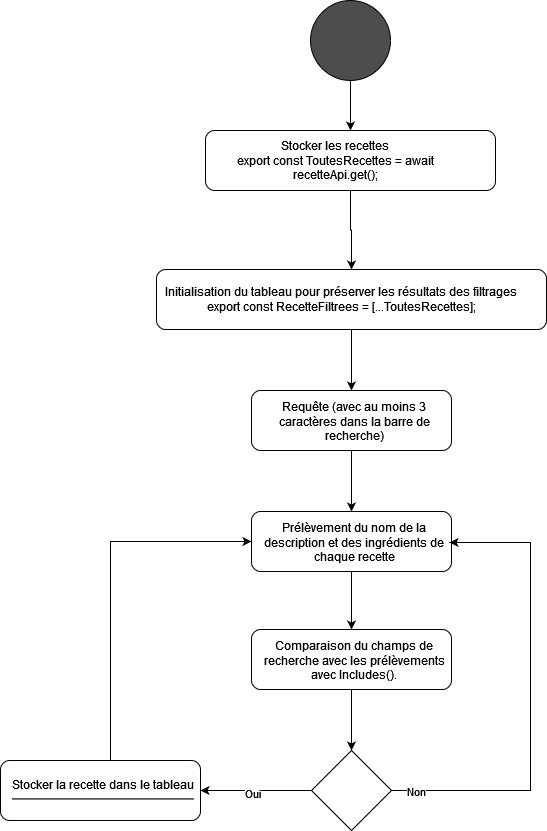

The diagram above was exported from draw.io. Its source (the exported page's mxGraphModel, read from the mxfile embedded in the PNG):
<mxGraphModel dx="2074" dy="792" grid="1" gridSize="10" guides="1" tooltips="1" connect="1" arrows="1" fold="1" page="1" pageScale="1" pageWidth="827" pageHeight="1169" math="0" shadow="0">
  <root>
    <mxCell id="0" />
    <mxCell id="1" parent="0" />
    <mxCell id="8V0CTJUoxL9laq_ECzSV-12" style="edgeStyle=orthogonalEdgeStyle;rounded=0;orthogonalLoop=1;jettySize=auto;html=1;exitX=0.5;exitY=1;exitDx=0;exitDy=0;entryX=0.5;entryY=0;entryDx=0;entryDy=0;" edge="1" parent="1" source="8V0CTJUoxL9laq_ECzSV-1" target="8V0CTJUoxL9laq_ECzSV-2">
      <mxGeometry relative="1" as="geometry" />
    </mxCell>
    <mxCell id="8V0CTJUoxL9laq_ECzSV-1" value="" style="ellipse;whiteSpace=wrap;html=1;aspect=fixed;fillColor=#4D4D4D;" vertex="1" parent="1">
      <mxGeometry x="340" y="10" width="80" height="80" as="geometry" />
    </mxCell>
    <mxCell id="8V0CTJUoxL9laq_ECzSV-11" style="edgeStyle=orthogonalEdgeStyle;rounded=0;orthogonalLoop=1;jettySize=auto;html=1;entryX=0.5;entryY=0;entryDx=0;entryDy=0;" edge="1" parent="1" source="8V0CTJUoxL9laq_ECzSV-2" target="8V0CTJUoxL9laq_ECzSV-9">
      <mxGeometry relative="1" as="geometry" />
    </mxCell>
    <mxCell id="8V0CTJUoxL9laq_ECzSV-2" value="" style="rounded=1;whiteSpace=wrap;html=1;" vertex="1" parent="1">
      <mxGeometry x="235" y="140" width="290" height="60" as="geometry" />
    </mxCell>
    <mxCell id="8V0CTJUoxL9laq_ECzSV-6" value="&lt;div&gt;Stocker les recettes&lt;/div&gt;&lt;div&gt;&lt;span class=&quot;hljs-keyword&quot;&gt;export&lt;/span&gt; &lt;span class=&quot;hljs-keyword&quot;&gt;const&lt;/span&gt; &lt;span class=&quot;hljs-title class_&quot;&gt;ToutesRecettes&lt;/span&gt; = &lt;span class=&quot;hljs-keyword&quot;&gt;await&lt;/span&gt; recetteApi.&lt;span class=&quot;hljs-title function_&quot;&gt;get&lt;/span&gt;();&lt;/div&gt;" style="text;html=1;align=center;verticalAlign=middle;whiteSpace=wrap;rounded=0;" vertex="1" parent="1">
      <mxGeometry x="245" y="155" width="240" height="30" as="geometry" />
    </mxCell>
    <mxCell id="8V0CTJUoxL9laq_ECzSV-17" style="edgeStyle=orthogonalEdgeStyle;rounded=0;orthogonalLoop=1;jettySize=auto;html=1;entryX=0.5;entryY=0;entryDx=0;entryDy=0;" edge="1" parent="1" source="8V0CTJUoxL9laq_ECzSV-9" target="8V0CTJUoxL9laq_ECzSV-13">
      <mxGeometry relative="1" as="geometry" />
    </mxCell>
    <mxCell id="8V0CTJUoxL9laq_ECzSV-9" value="" style="rounded=1;whiteSpace=wrap;html=1;" vertex="1" parent="1">
      <mxGeometry x="186" y="279" width="390" height="60" as="geometry" />
    </mxCell>
    <mxCell id="8V0CTJUoxL9laq_ECzSV-10" value="&lt;div&gt;Initialisation du tableau pour préserver les résultats des filtrages&lt;/div&gt;&lt;div&gt;&lt;span class=&quot;hljs-keyword&quot;&gt;export&lt;/span&gt; &lt;span class=&quot;hljs-keyword&quot;&gt;const&lt;/span&gt; &lt;span class=&quot;hljs-title class_&quot;&gt;RecetteFiltrees&lt;/span&gt; = [...&lt;span class=&quot;hljs-title class_&quot;&gt;ToutesRecettes&lt;/span&gt;];&lt;/div&gt;" style="text;html=1;align=center;verticalAlign=middle;whiteSpace=wrap;rounded=0;" vertex="1" parent="1">
      <mxGeometry x="186" y="294" width="370" height="30" as="geometry" />
    </mxCell>
    <mxCell id="8V0CTJUoxL9laq_ECzSV-20" style="edgeStyle=orthogonalEdgeStyle;rounded=0;orthogonalLoop=1;jettySize=auto;html=1;" edge="1" parent="1" source="8V0CTJUoxL9laq_ECzSV-13" target="8V0CTJUoxL9laq_ECzSV-18">
      <mxGeometry relative="1" as="geometry" />
    </mxCell>
    <mxCell id="8V0CTJUoxL9laq_ECzSV-13" value="" style="rounded=1;whiteSpace=wrap;html=1;" vertex="1" parent="1">
      <mxGeometry x="281" y="400" width="200" height="60" as="geometry" />
    </mxCell>
    <mxCell id="8V0CTJUoxL9laq_ECzSV-14" value="Requête (avec au moins 3 caractères dans la barre de recherche)" style="text;html=1;align=center;verticalAlign=middle;whiteSpace=wrap;rounded=0;" vertex="1" parent="1">
      <mxGeometry x="289" y="416" width="190" height="30" as="geometry" />
    </mxCell>
    <mxCell id="8V0CTJUoxL9laq_ECzSV-23" style="edgeStyle=orthogonalEdgeStyle;rounded=0;orthogonalLoop=1;jettySize=auto;html=1;entryX=0.5;entryY=0;entryDx=0;entryDy=0;" edge="1" parent="1" source="8V0CTJUoxL9laq_ECzSV-18" target="8V0CTJUoxL9laq_ECzSV-21">
      <mxGeometry relative="1" as="geometry" />
    </mxCell>
    <mxCell id="8V0CTJUoxL9laq_ECzSV-18" value="" style="rounded=1;whiteSpace=wrap;html=1;" vertex="1" parent="1">
      <mxGeometry x="281" y="521" width="200" height="60" as="geometry" />
    </mxCell>
    <mxCell id="8V0CTJUoxL9laq_ECzSV-19" value="Prélèvement du nom de la description et des ingrédients de chaque recette" style="text;html=1;align=center;verticalAlign=middle;whiteSpace=wrap;rounded=0;" vertex="1" parent="1">
      <mxGeometry x="289" y="537" width="190" height="30" as="geometry" />
    </mxCell>
    <mxCell id="8V0CTJUoxL9laq_ECzSV-25" style="edgeStyle=orthogonalEdgeStyle;rounded=0;orthogonalLoop=1;jettySize=auto;html=1;entryX=0;entryY=0.5;entryDx=0;entryDy=0;" edge="1" parent="1" source="8V0CTJUoxL9laq_ECzSV-21" target="8V0CTJUoxL9laq_ECzSV-24">
      <mxGeometry relative="1" as="geometry" />
    </mxCell>
    <mxCell id="8V0CTJUoxL9laq_ECzSV-21" value="" style="rounded=1;whiteSpace=wrap;html=1;" vertex="1" parent="1">
      <mxGeometry x="281" y="639" width="200" height="60" as="geometry" />
    </mxCell>
    <mxCell id="8V0CTJUoxL9laq_ECzSV-22" value="Comparaison du champs de recherche avec les prélèvements avec Includes()." style="text;html=1;align=center;verticalAlign=middle;whiteSpace=wrap;rounded=0;" vertex="1" parent="1">
      <mxGeometry x="289" y="655" width="190" height="30" as="geometry" />
    </mxCell>
    <mxCell id="8V0CTJUoxL9laq_ECzSV-26" style="edgeStyle=orthogonalEdgeStyle;rounded=0;orthogonalLoop=1;jettySize=auto;html=1;entryX=1;entryY=0.5;entryDx=0;entryDy=0;" edge="1" parent="1" source="8V0CTJUoxL9laq_ECzSV-24" target="8V0CTJUoxL9laq_ECzSV-19">
      <mxGeometry relative="1" as="geometry">
        <Array as="points">
          <mxPoint x="560" y="800" />
          <mxPoint x="560" y="552" />
        </Array>
      </mxGeometry>
    </mxCell>
    <mxCell id="8V0CTJUoxL9laq_ECzSV-27" value="Non" style="edgeLabel;html=1;align=center;verticalAlign=middle;resizable=0;points=[];" vertex="1" connectable="0" parent="8V0CTJUoxL9laq_ECzSV-26">
      <mxGeometry x="-0.8974" relative="1" as="geometry">
        <mxPoint as="offset" />
      </mxGeometry>
    </mxCell>
    <mxCell id="8V0CTJUoxL9laq_ECzSV-31" style="edgeStyle=orthogonalEdgeStyle;rounded=0;orthogonalLoop=1;jettySize=auto;html=1;entryX=1;entryY=0.5;entryDx=0;entryDy=0;" edge="1" parent="1" source="8V0CTJUoxL9laq_ECzSV-24" target="8V0CTJUoxL9laq_ECzSV-29">
      <mxGeometry relative="1" as="geometry" />
    </mxCell>
    <mxCell id="8V0CTJUoxL9laq_ECzSV-32" value="Oui" style="edgeLabel;html=1;align=center;verticalAlign=middle;resizable=0;points=[];" vertex="1" connectable="0" parent="8V0CTJUoxL9laq_ECzSV-31">
      <mxGeometry x="0.0811" y="2" relative="1" as="geometry">
        <mxPoint as="offset" />
      </mxGeometry>
    </mxCell>
    <mxCell id="8V0CTJUoxL9laq_ECzSV-24" value="" style="rhombus;whiteSpace=wrap;html=1;direction=south;" vertex="1" parent="1">
      <mxGeometry x="341" y="760" width="80" height="80" as="geometry" />
    </mxCell>
    <mxCell id="8V0CTJUoxL9laq_ECzSV-33" style="edgeStyle=orthogonalEdgeStyle;rounded=0;orthogonalLoop=1;jettySize=auto;html=1;entryX=0;entryY=0.5;entryDx=0;entryDy=0;" edge="1" parent="1" source="8V0CTJUoxL9laq_ECzSV-29" target="8V0CTJUoxL9laq_ECzSV-18">
      <mxGeometry relative="1" as="geometry">
        <Array as="points">
          <mxPoint x="140" y="551" />
        </Array>
      </mxGeometry>
    </mxCell>
    <mxCell id="8V0CTJUoxL9laq_ECzSV-29" value="" style="rounded=1;whiteSpace=wrap;html=1;" vertex="1" parent="1">
      <mxGeometry x="30" y="770" width="200" height="60" as="geometry" />
    </mxCell>
    <mxCell id="8V0CTJUoxL9laq_ECzSV-30" value="Stocker la recette dans le tableau &lt;br&gt;&lt;hr&gt;" style="text;html=1;align=center;verticalAlign=middle;whiteSpace=wrap;rounded=0;" vertex="1" parent="1">
      <mxGeometry x="38" y="786" width="190" height="30" as="geometry" />
    </mxCell>
  </root>
</mxGraphModel>